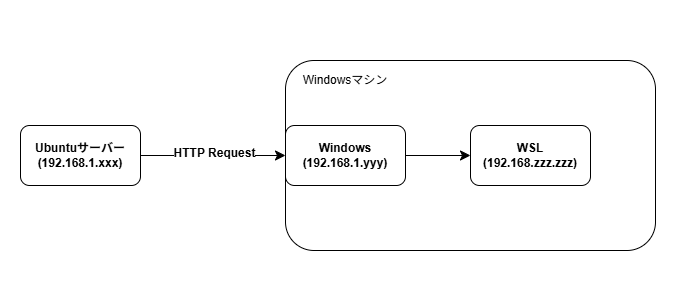

The diagram above was exported from draw.io. Its source (the exported page's mxGraphModel, read from the mxfile embedded in the PNG):
<mxGraphModel dx="712" dy="787" grid="1" gridSize="10" guides="1" tooltips="1" connect="1" arrows="1" fold="1" page="1" pageScale="1" pageWidth="1169" pageHeight="827" math="0" shadow="0">
  <root>
    <mxCell id="0" />
    <mxCell id="1" parent="0" />
    <mxCell id="mJ8bZ6GsutEQvekcRqrH-1" value="" style="rounded=1;whiteSpace=wrap;html=1;fillColor=none;strokeColor=none;" vertex="1" parent="1">
      <mxGeometry x="300" y="175" width="680" height="295" as="geometry" />
    </mxCell>
    <mxCell id="TSR57pkxcOUFon-hTXAu-2" value="" style="rounded=1;whiteSpace=wrap;html=1;fillColor=none;align=center;" parent="1" vertex="1">
      <mxGeometry x="585" y="235" width="370" height="190" as="geometry" />
    </mxCell>
    <mxCell id="TSR57pkxcOUFon-hTXAu-1" value="&lt;b&gt;WSL&lt;/b&gt;&lt;div&gt;&lt;b&gt;(192.168.zzz.zzz)&lt;/b&gt;&lt;/div&gt;" style="rounded=1;whiteSpace=wrap;html=1;fillColor=none;" parent="1" vertex="1">
      <mxGeometry x="770" y="300" width="120" height="60" as="geometry" />
    </mxCell>
    <mxCell id="TSR57pkxcOUFon-hTXAu-4" style="edgeStyle=none;curved=1;rounded=0;orthogonalLoop=1;jettySize=auto;html=1;entryX=0;entryY=0.5;entryDx=0;entryDy=0;fontSize=12;startSize=8;endSize=8;" parent="1" source="TSR57pkxcOUFon-hTXAu-3" target="TSR57pkxcOUFon-hTXAu-2" edge="1">
      <mxGeometry relative="1" as="geometry" />
    </mxCell>
    <mxCell id="TSR57pkxcOUFon-hTXAu-7" value="&lt;b&gt;HTTP Request&lt;/b&gt;" style="edgeLabel;html=1;align=center;verticalAlign=middle;resizable=0;points=[];fontSize=12;" parent="TSR57pkxcOUFon-hTXAu-4" vertex="1" connectable="0">
      <mxGeometry y="3" relative="1" as="geometry">
        <mxPoint as="offset" />
      </mxGeometry>
    </mxCell>
    <mxCell id="TSR57pkxcOUFon-hTXAu-3" value="&lt;b&gt;Ubuntuサーバー&lt;/b&gt;&lt;div&gt;&lt;b&gt;(192.168.1.xxx)&lt;/b&gt;&lt;/div&gt;" style="rounded=1;whiteSpace=wrap;html=1;fillColor=none;" parent="1" vertex="1">
      <mxGeometry x="320" y="300" width="120" height="60" as="geometry" />
    </mxCell>
    <mxCell id="TSR57pkxcOUFon-hTXAu-12" style="edgeStyle=none;curved=1;rounded=0;orthogonalLoop=1;jettySize=auto;html=1;entryX=0;entryY=0.5;entryDx=0;entryDy=0;fontSize=12;startSize=8;endSize=8;" parent="1" source="TSR57pkxcOUFon-hTXAu-6" target="TSR57pkxcOUFon-hTXAu-1" edge="1">
      <mxGeometry relative="1" as="geometry" />
    </mxCell>
    <mxCell id="TSR57pkxcOUFon-hTXAu-6" value="&lt;b&gt;Windows&lt;/b&gt;&lt;div&gt;&lt;b&gt;(192.168.1.yyy)&lt;/b&gt;&lt;/div&gt;" style="rounded=1;whiteSpace=wrap;html=1;fillColor=none;" parent="1" vertex="1">
      <mxGeometry x="585" y="300" width="120" height="60" as="geometry" />
    </mxCell>
    <mxCell id="TSR57pkxcOUFon-hTXAu-11" value="Windowsマシン" style="text;html=1;align=center;verticalAlign=middle;whiteSpace=wrap;rounded=0;" parent="1" vertex="1">
      <mxGeometry x="600" y="240" width="90" height="30" as="geometry" />
    </mxCell>
  </root>
</mxGraphModel>